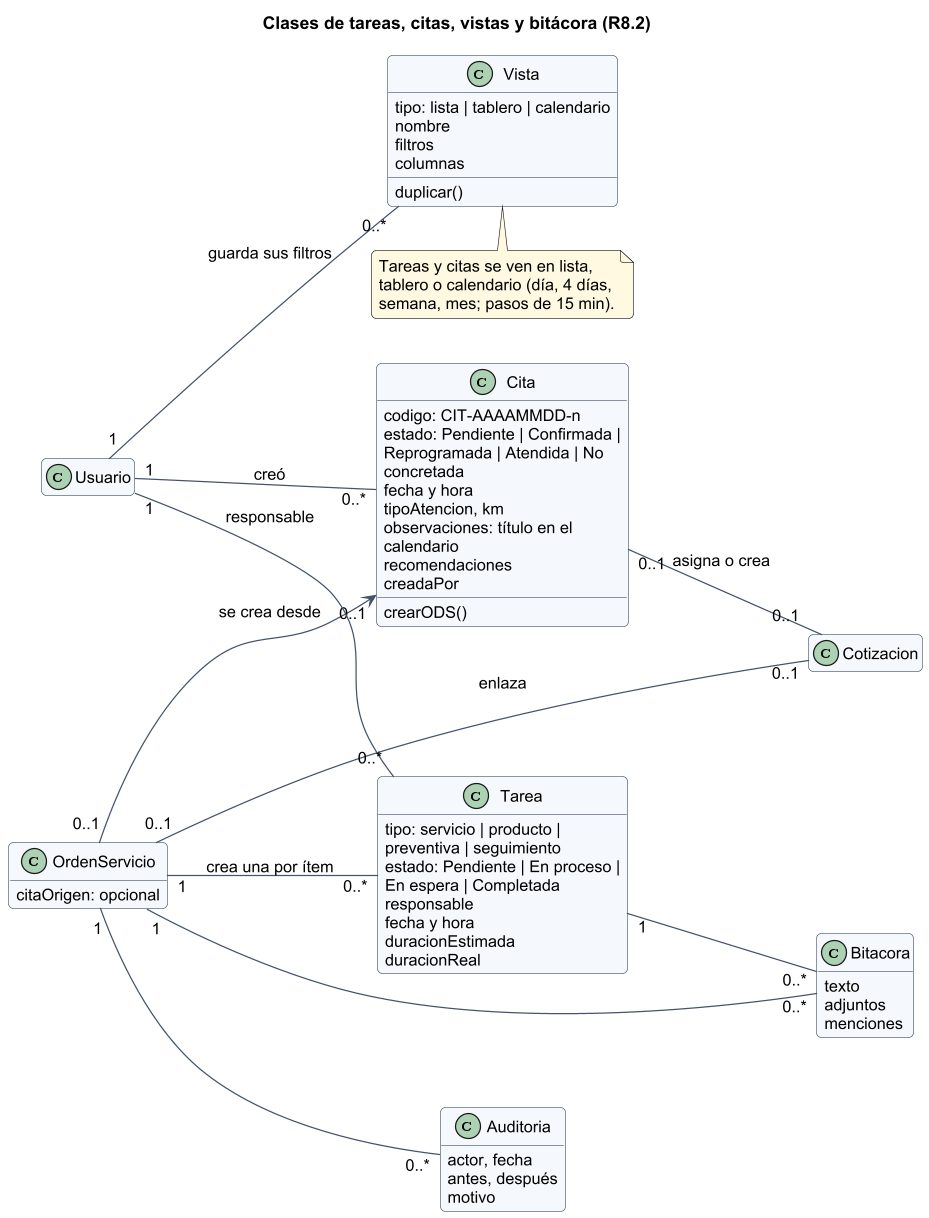

The diagram above was rendered by PlantUML. Its source (embedded in the PNG):
@startuml
!include _estilo.iuml
hide empty members
skinparam classAttributeIconSize 0
title Clases de tareas, citas, vistas y bitácora (R8.2)
left to right direction
class Tarea {
  tipo: servicio | producto | preventiva | seguimiento
  estado: Pendiente | En proceso | En espera | Completada
  responsable
  fecha y hora
  duracionEstimada
  duracionReal
}
class Cita {
  codigo: CIT-AAAAMMDD-n
  estado: Pendiente | Confirmada | Reprogramada | Atendida | No concretada
  fecha y hora
  tipoAtencion, km
  observaciones: título en el calendario
  recomendaciones
  creadaPor
  crearODS()
}
class Vista {
  tipo: lista | tablero | calendario
  nombre
  filtros
  columnas
  duplicar()
}
class Cotizacion
class OrdenServicio {
  citaOrigen: opcional
}
class Bitacora {
  texto
  adjuntos
  menciones
}
class Auditoria {
  actor, fecha
  antes, después
  motivo
}
class Usuario
OrdenServicio "1" -- "0..*" Tarea : crea una por ítem
Cita "0..1" -- "0..1" Cotizacion : asigna o crea
OrdenServicio "0..1" --> "0..1" Cita : se crea desde
OrdenServicio "0..1" -- "0..1" Cotizacion : enlaza
Usuario "1" -- "0..*" Vista : guarda sus filtros
Usuario "1" -- "0..*" Tarea : responsable
Usuario "1" -- "0..*" Cita : creó
Tarea "1" -- "0..*" Bitacora
OrdenServicio "1" -- "0..*" Bitacora
OrdenServicio "1" -- "0..*" Auditoria
note bottom of Vista : Tareas y citas se ven en lista,\ntablero o calendario (día, 4 días,\nsemana, mes; pasos de 15 min).
@enduml